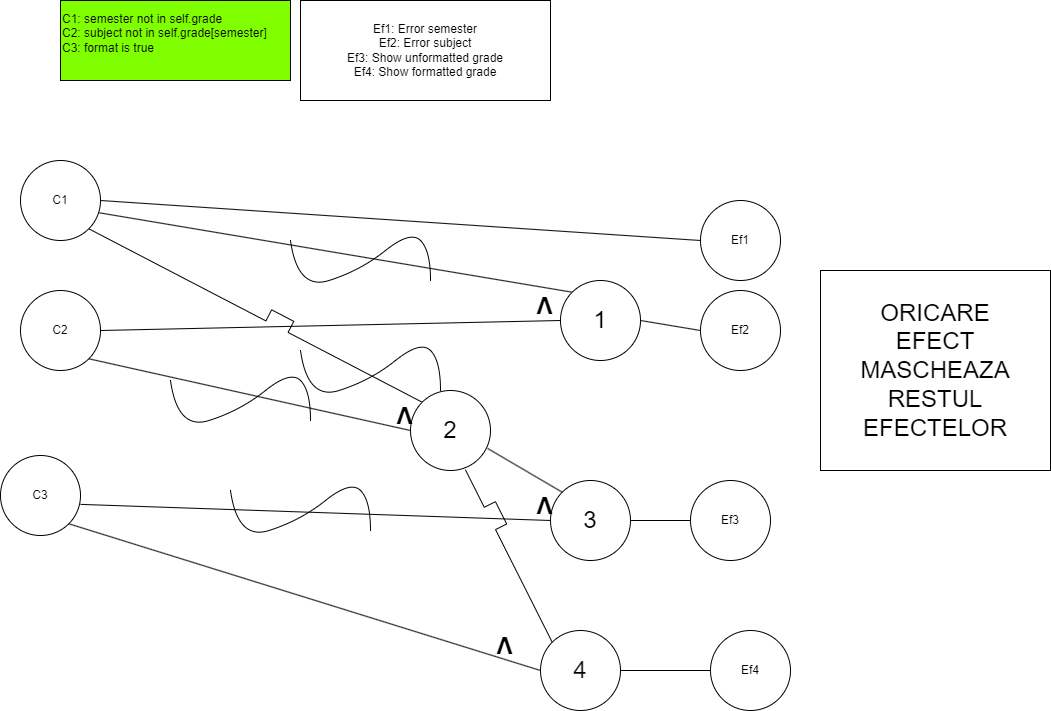

The diagram above was exported from draw.io. Its source (the exported page's mxGraphModel, read from the mxfile embedded in the PNG):
<mxGraphModel dx="1036" dy="606" grid="1" gridSize="10" guides="1" tooltips="1" connect="1" arrows="1" fold="1" page="1" pageScale="1" pageWidth="827" pageHeight="1169" math="0" shadow="0">
  <root>
    <mxCell id="0" />
    <mxCell id="1" parent="0" />
    <mxCell id="4hib-W8Oq9v3Nf66JUMg-1" value="" style="curved=1;endArrow=none;html=1;rounded=0;endFill=0;" parent="1" edge="1">
      <mxGeometry width="50" height="50" relative="1" as="geometry">
        <mxPoint x="429.9999999999998" y="290" as="sourcePoint" />
        <mxPoint x="569.9999999999998" y="330" as="targetPoint" />
        <Array as="points">
          <mxPoint x="437" y="340" />
          <mxPoint x="500" y="320" />
          <mxPoint x="550" y="280" />
          <mxPoint x="570" y="300" />
        </Array>
      </mxGeometry>
    </mxCell>
    <mxCell id="4hib-W8Oq9v3Nf66JUMg-2" value="&lt;div style=&quot;&quot;&gt;C1: semester not in self.grade&lt;/div&gt;&lt;div style=&quot;&quot;&gt;C2: subject not in self.grade[semester]&lt;br&gt;C3: format is true&lt;/div&gt;&lt;div style=&quot;&quot;&gt;&lt;br&gt;&lt;/div&gt;" style="rounded=0;whiteSpace=wrap;html=1;labelBackgroundColor=#80FF00;fillColor=#80FF00;align=left;" parent="1" vertex="1">
      <mxGeometry x="200" y="50" width="230" height="80" as="geometry" />
    </mxCell>
    <mxCell id="4hib-W8Oq9v3Nf66JUMg-3" value="Ef1: Error semester&lt;br&gt;Ef2: Error subject&lt;br&gt;Ef3: Show unformatted grade&lt;br&gt;Ef4: Show formatted grade" style="rounded=0;whiteSpace=wrap;html=1;labelBackgroundColor=none;fillColor=none;" parent="1" vertex="1">
      <mxGeometry x="440" y="50" width="250" height="100" as="geometry" />
    </mxCell>
    <mxCell id="4hib-W8Oq9v3Nf66JUMg-4" value="C1" style="ellipse;whiteSpace=wrap;html=1;aspect=fixed;" parent="1" vertex="1">
      <mxGeometry x="160" y="210" width="80" height="80" as="geometry" />
    </mxCell>
    <mxCell id="4hib-W8Oq9v3Nf66JUMg-5" value="C2" style="ellipse;whiteSpace=wrap;html=1;aspect=fixed;" parent="1" vertex="1">
      <mxGeometry x="160" y="340" width="80" height="80" as="geometry" />
    </mxCell>
    <mxCell id="4hib-W8Oq9v3Nf66JUMg-6" value="C3" style="ellipse;whiteSpace=wrap;html=1;aspect=fixed;" parent="1" vertex="1">
      <mxGeometry x="140" y="505" width="80" height="80" as="geometry" />
    </mxCell>
    <mxCell id="4hib-W8Oq9v3Nf66JUMg-7" value="ORICARE&lt;br&gt;EFECT MASCHEAZA RESTUL EFECTELOR" style="rounded=0;whiteSpace=wrap;html=1;labelBackgroundColor=none;fontSize=24;fillColor=none;" parent="1" vertex="1">
      <mxGeometry x="960" y="320" width="230" height="200" as="geometry" />
    </mxCell>
    <mxCell id="4hib-W8Oq9v3Nf66JUMg-8" value="Ef1" style="ellipse;whiteSpace=wrap;html=1;aspect=fixed;" parent="1" vertex="1">
      <mxGeometry x="840" y="250" width="80" height="80" as="geometry" />
    </mxCell>
    <mxCell id="4hib-W8Oq9v3Nf66JUMg-9" value="Ef2" style="ellipse;whiteSpace=wrap;html=1;aspect=fixed;" parent="1" vertex="1">
      <mxGeometry x="840" y="340" width="80" height="80" as="geometry" />
    </mxCell>
    <mxCell id="4hib-W8Oq9v3Nf66JUMg-10" value="Ef3" style="ellipse;whiteSpace=wrap;html=1;aspect=fixed;" parent="1" vertex="1">
      <mxGeometry x="830" y="530" width="80" height="80" as="geometry" />
    </mxCell>
    <mxCell id="4hib-W8Oq9v3Nf66JUMg-11" value="Ef4" style="ellipse;whiteSpace=wrap;html=1;aspect=fixed;" parent="1" vertex="1">
      <mxGeometry x="850" y="680" width="80" height="80" as="geometry" />
    </mxCell>
    <mxCell id="4hib-W8Oq9v3Nf66JUMg-12" value="" style="endArrow=none;html=1;rounded=0;exitX=1;exitY=0.5;exitDx=0;exitDy=0;entryX=0;entryY=0.5;entryDx=0;entryDy=0;" parent="1" source="4hib-W8Oq9v3Nf66JUMg-4" target="4hib-W8Oq9v3Nf66JUMg-8" edge="1">
      <mxGeometry width="50" height="50" relative="1" as="geometry">
        <mxPoint x="460" y="310" as="sourcePoint" />
        <mxPoint x="510" y="260" as="targetPoint" />
      </mxGeometry>
    </mxCell>
    <mxCell id="4hib-W8Oq9v3Nf66JUMg-13" value="" style="endArrow=none;html=1;rounded=0;exitX=1;exitY=0.5;exitDx=0;exitDy=0;entryX=0;entryY=0.5;entryDx=0;entryDy=0;" parent="1" source="4hib-W8Oq9v3Nf66JUMg-5" target="4hib-W8Oq9v3Nf66JUMg-16" edge="1">
      <mxGeometry width="50" height="50" relative="1" as="geometry">
        <mxPoint x="250" y="280" as="sourcePoint" />
        <mxPoint x="710" y="370" as="targetPoint" />
      </mxGeometry>
    </mxCell>
    <mxCell id="4hib-W8Oq9v3Nf66JUMg-15" value="" style="endArrow=none;html=1;rounded=0;exitX=0.986;exitY=0.654;exitDx=0;exitDy=0;exitPerimeter=0;entryX=0;entryY=0;entryDx=0;entryDy=0;" parent="1" source="4hib-W8Oq9v3Nf66JUMg-4" target="4hib-W8Oq9v3Nf66JUMg-16" edge="1">
      <mxGeometry width="50" height="50" relative="1" as="geometry">
        <mxPoint x="250" y="260" as="sourcePoint" />
        <mxPoint x="750" y="340" as="targetPoint" />
      </mxGeometry>
    </mxCell>
    <mxCell id="4hib-W8Oq9v3Nf66JUMg-16" value="1" style="ellipse;whiteSpace=wrap;html=1;aspect=fixed;fontSize=24;" parent="1" vertex="1">
      <mxGeometry x="700" y="330" width="80" height="80" as="geometry" />
    </mxCell>
    <mxCell id="4hib-W8Oq9v3Nf66JUMg-17" value="" style="endArrow=none;html=1;rounded=0;exitX=1;exitY=0.5;exitDx=0;exitDy=0;entryX=0;entryY=0.5;entryDx=0;entryDy=0;" parent="1" source="4hib-W8Oq9v3Nf66JUMg-16" target="4hib-W8Oq9v3Nf66JUMg-9" edge="1">
      <mxGeometry width="50" height="50" relative="1" as="geometry">
        <mxPoint x="250" y="390" as="sourcePoint" />
        <mxPoint x="709.9999999999998" y="380" as="targetPoint" />
      </mxGeometry>
    </mxCell>
    <mxCell id="4hib-W8Oq9v3Nf66JUMg-18" value="V" style="text;html=1;align=center;verticalAlign=middle;resizable=0;points=[];autosize=1;strokeColor=none;fillColor=none;fontSize=24;fontStyle=1;rotation=-180;" parent="1" vertex="1">
      <mxGeometry x="670" y="340" width="30" height="30" as="geometry" />
    </mxCell>
    <mxCell id="4hib-W8Oq9v3Nf66JUMg-19" value="" style="endArrow=none;html=1;rounded=0;exitX=1;exitY=1;exitDx=0;exitDy=0;entryX=0;entryY=0;entryDx=0;entryDy=0;jumpStyle=sharp;jumpSize=25;" parent="1" source="4hib-W8Oq9v3Nf66JUMg-4" target="4hib-W8Oq9v3Nf66JUMg-24" edge="1">
      <mxGeometry width="50" height="50" relative="1" as="geometry">
        <mxPoint x="248.8800000000001" y="272.32000000000005" as="sourcePoint" />
        <mxPoint x="680" y="500" as="targetPoint" />
      </mxGeometry>
    </mxCell>
    <mxCell id="4hib-W8Oq9v3Nf66JUMg-21" value="" style="curved=1;endArrow=none;html=1;rounded=0;endFill=0;" parent="1" edge="1">
      <mxGeometry width="50" height="50" relative="1" as="geometry">
        <mxPoint x="439.9999999999998" y="400" as="sourcePoint" />
        <mxPoint x="579.9999999999998" y="440" as="targetPoint" />
        <Array as="points">
          <mxPoint x="447" y="450" />
          <mxPoint x="510" y="430" />
          <mxPoint x="560" y="390" />
          <mxPoint x="580" y="410" />
        </Array>
      </mxGeometry>
    </mxCell>
    <mxCell id="4hib-W8Oq9v3Nf66JUMg-22" value="" style="endArrow=none;html=1;rounded=0;exitX=1;exitY=1;exitDx=0;exitDy=0;entryX=0;entryY=0.5;entryDx=0;entryDy=0;" parent="1" source="4hib-W8Oq9v3Nf66JUMg-5" target="4hib-W8Oq9v3Nf66JUMg-24" edge="1">
      <mxGeometry width="50" height="50" relative="1" as="geometry">
        <mxPoint x="250" y="390" as="sourcePoint" />
        <mxPoint x="640" y="530" as="targetPoint" />
      </mxGeometry>
    </mxCell>
    <mxCell id="4hib-W8Oq9v3Nf66JUMg-23" value="" style="curved=1;endArrow=none;html=1;rounded=0;endFill=0;" parent="1" edge="1">
      <mxGeometry width="50" height="50" relative="1" as="geometry">
        <mxPoint x="309.9999999999998" y="430" as="sourcePoint" />
        <mxPoint x="449.9999999999998" y="470" as="targetPoint" />
        <Array as="points">
          <mxPoint x="317" y="480" />
          <mxPoint x="380" y="460" />
          <mxPoint x="430" y="420" />
          <mxPoint x="450" y="440" />
        </Array>
      </mxGeometry>
    </mxCell>
    <mxCell id="4hib-W8Oq9v3Nf66JUMg-24" value="2" style="ellipse;whiteSpace=wrap;html=1;aspect=fixed;fontSize=24;" parent="1" vertex="1">
      <mxGeometry x="550" y="440" width="80" height="80" as="geometry" />
    </mxCell>
    <mxCell id="4hib-W8Oq9v3Nf66JUMg-26" value="" style="endArrow=none;html=1;rounded=0;exitX=1;exitY=0.611;exitDx=0;exitDy=0;exitPerimeter=0;entryX=0;entryY=0.5;entryDx=0;entryDy=0;" parent="1" source="4hib-W8Oq9v3Nf66JUMg-6" target="4hib-W8Oq9v3Nf66JUMg-28" edge="1">
      <mxGeometry width="50" height="50" relative="1" as="geometry">
        <mxPoint x="238.28427124746213" y="418.28427124746213" as="sourcePoint" />
        <mxPoint x="680" y="580" as="targetPoint" />
      </mxGeometry>
    </mxCell>
    <mxCell id="4hib-W8Oq9v3Nf66JUMg-27" value="V" style="text;html=1;align=center;verticalAlign=middle;resizable=0;points=[];autosize=1;strokeColor=none;fillColor=none;fontSize=24;fontStyle=1;rotation=-180;" parent="1" vertex="1">
      <mxGeometry x="530" y="450" width="30" height="30" as="geometry" />
    </mxCell>
    <mxCell id="4hib-W8Oq9v3Nf66JUMg-28" value="3" style="ellipse;whiteSpace=wrap;html=1;aspect=fixed;fontSize=24;" parent="1" vertex="1">
      <mxGeometry x="690" y="530" width="80" height="80" as="geometry" />
    </mxCell>
    <mxCell id="4hib-W8Oq9v3Nf66JUMg-29" value="" style="curved=1;endArrow=none;html=1;rounded=0;endFill=0;" parent="1" edge="1">
      <mxGeometry width="50" height="50" relative="1" as="geometry">
        <mxPoint x="369.9999999999998" y="540" as="sourcePoint" />
        <mxPoint x="509.9999999999998" y="580" as="targetPoint" />
        <Array as="points">
          <mxPoint x="377" y="590" />
          <mxPoint x="440" y="570" />
          <mxPoint x="490" y="530" />
          <mxPoint x="510" y="550" />
        </Array>
      </mxGeometry>
    </mxCell>
    <mxCell id="4hib-W8Oq9v3Nf66JUMg-30" value="" style="endArrow=none;html=1;rounded=0;exitX=0.964;exitY=0.724;exitDx=0;exitDy=0;entryX=0;entryY=0;entryDx=0;entryDy=0;exitPerimeter=0;" parent="1" source="4hib-W8Oq9v3Nf66JUMg-24" target="4hib-W8Oq9v3Nf66JUMg-28" edge="1">
      <mxGeometry width="50" height="50" relative="1" as="geometry">
        <mxPoint x="238.28427124746213" y="418.28427124746213" as="sourcePoint" />
        <mxPoint x="560" y="490" as="targetPoint" />
      </mxGeometry>
    </mxCell>
    <mxCell id="4hib-W8Oq9v3Nf66JUMg-31" value="V" style="text;html=1;align=center;verticalAlign=middle;resizable=0;points=[];autosize=1;strokeColor=none;fillColor=none;fontSize=24;fontStyle=1;rotation=-180;" parent="1" vertex="1">
      <mxGeometry x="670" y="540" width="30" height="30" as="geometry" />
    </mxCell>
    <mxCell id="4hib-W8Oq9v3Nf66JUMg-32" value="" style="endArrow=none;html=1;rounded=0;exitX=0;exitY=0.5;exitDx=0;exitDy=0;entryX=1;entryY=0.5;entryDx=0;entryDy=0;" parent="1" source="4hib-W8Oq9v3Nf66JUMg-10" target="4hib-W8Oq9v3Nf66JUMg-28" edge="1">
      <mxGeometry width="50" height="50" relative="1" as="geometry">
        <mxPoint x="637.1199999999999" y="507.9200000000001" as="sourcePoint" />
        <mxPoint x="721.7157287525379" y="551.7157287525379" as="targetPoint" />
      </mxGeometry>
    </mxCell>
    <mxCell id="4hib-W8Oq9v3Nf66JUMg-33" value="4" style="ellipse;whiteSpace=wrap;html=1;aspect=fixed;fontSize=24;" parent="1" vertex="1">
      <mxGeometry x="680" y="680" width="80" height="80" as="geometry" />
    </mxCell>
    <mxCell id="4hib-W8Oq9v3Nf66JUMg-34" value="" style="endArrow=none;html=1;rounded=0;exitX=1;exitY=1;exitDx=0;exitDy=0;entryX=0;entryY=0.5;entryDx=0;entryDy=0;" parent="1" source="4hib-W8Oq9v3Nf66JUMg-6" target="4hib-W8Oq9v3Nf66JUMg-33" edge="1">
      <mxGeometry width="50" height="50" relative="1" as="geometry">
        <mxPoint x="230" y="563.8800000000001" as="sourcePoint" />
        <mxPoint x="700.0000000000089" y="580" as="targetPoint" />
      </mxGeometry>
    </mxCell>
    <mxCell id="4hib-W8Oq9v3Nf66JUMg-35" value="V" style="text;html=1;align=center;verticalAlign=middle;resizable=0;points=[];autosize=1;strokeColor=none;fillColor=none;fontSize=24;fontStyle=1;rotation=-180;" parent="1" vertex="1">
      <mxGeometry x="630" y="680" width="30" height="30" as="geometry" />
    </mxCell>
    <mxCell id="4hib-W8Oq9v3Nf66JUMg-36" value="" style="endArrow=none;html=1;rounded=0;exitX=0.686;exitY=0.99;exitDx=0;exitDy=0;entryX=0;entryY=0;entryDx=0;entryDy=0;exitPerimeter=0;jumpStyle=sharp;jumpSize=25;" parent="1" source="4hib-W8Oq9v3Nf66JUMg-24" target="4hib-W8Oq9v3Nf66JUMg-33" edge="1">
      <mxGeometry width="50" height="50" relative="1" as="geometry">
        <mxPoint x="238.28427124746213" y="418.28427124746213" as="sourcePoint" />
        <mxPoint x="560" y="490" as="targetPoint" />
      </mxGeometry>
    </mxCell>
    <mxCell id="4hib-W8Oq9v3Nf66JUMg-37" value="" style="endArrow=none;html=1;rounded=0;exitX=1;exitY=0.5;exitDx=0;exitDy=0;entryX=0;entryY=0.5;entryDx=0;entryDy=0;" parent="1" source="4hib-W8Oq9v3Nf66JUMg-33" target="4hib-W8Oq9v3Nf66JUMg-11" edge="1">
      <mxGeometry width="50" height="50" relative="1" as="geometry">
        <mxPoint x="218.28427124745895" y="583.284271247459" as="sourcePoint" />
        <mxPoint x="690" y="730" as="targetPoint" />
      </mxGeometry>
    </mxCell>
  </root>
</mxGraphModel>